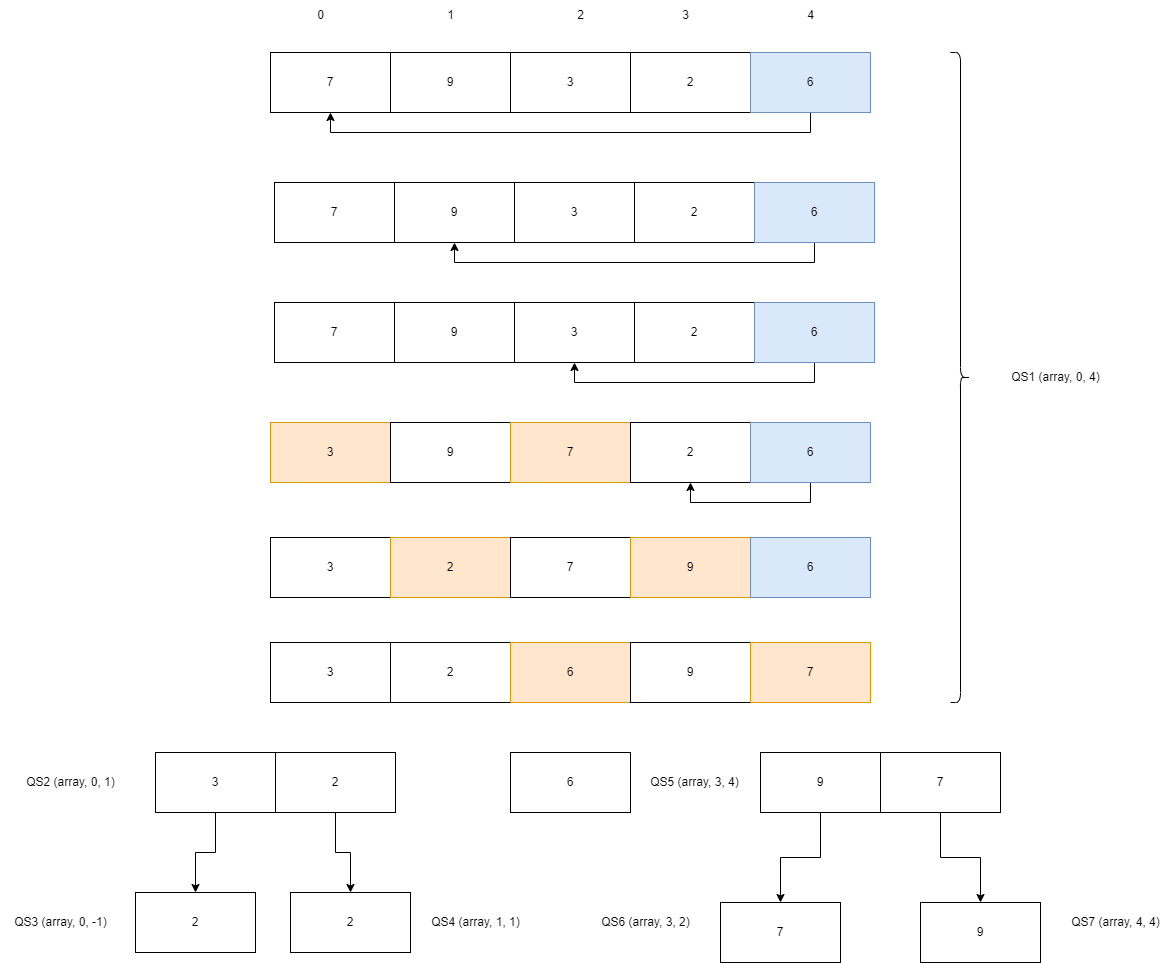

The diagram above was exported from draw.io. Its source (the exported page's mxGraphModel, read from the mxfile embedded in the PNG):
<mxGraphModel dx="976" dy="239" grid="0" gridSize="10" guides="1" tooltips="1" connect="1" arrows="1" fold="1" page="0" pageScale="1" pageWidth="827" pageHeight="1169" math="0" shadow="0">
  <root>
    <mxCell id="0" />
    <mxCell id="1" parent="0" />
    <mxCell id="hFd_jwFlud1gD-1v-g0B-1" value="7" style="rounded=0;whiteSpace=wrap;html=1;" parent="1" vertex="1">
      <mxGeometry x="110" y="100" width="120" height="60" as="geometry" />
    </mxCell>
    <mxCell id="hFd_jwFlud1gD-1v-g0B-2" value="9" style="rounded=0;whiteSpace=wrap;html=1;" parent="1" vertex="1">
      <mxGeometry x="230" y="100" width="120" height="60" as="geometry" />
    </mxCell>
    <mxCell id="hFd_jwFlud1gD-1v-g0B-3" value="3" style="rounded=0;whiteSpace=wrap;html=1;" parent="1" vertex="1">
      <mxGeometry x="350" y="100" width="120" height="60" as="geometry" />
    </mxCell>
    <mxCell id="hFd_jwFlud1gD-1v-g0B-4" value="2" style="rounded=0;whiteSpace=wrap;html=1;" parent="1" vertex="1">
      <mxGeometry x="470" y="100" width="120" height="60" as="geometry" />
    </mxCell>
    <mxCell id="hFd_jwFlud1gD-1v-g0B-8" style="edgeStyle=orthogonalEdgeStyle;rounded=0;orthogonalLoop=1;jettySize=auto;html=1;exitX=0.5;exitY=1;exitDx=0;exitDy=0;entryX=0.5;entryY=1;entryDx=0;entryDy=0;" parent="1" source="hFd_jwFlud1gD-1v-g0B-5" target="hFd_jwFlud1gD-1v-g0B-1" edge="1">
      <mxGeometry relative="1" as="geometry" />
    </mxCell>
    <mxCell id="hFd_jwFlud1gD-1v-g0B-5" value="6" style="rounded=0;whiteSpace=wrap;html=1;fillColor=#dae8fc;strokeColor=#6c8ebf;" parent="1" vertex="1">
      <mxGeometry x="590" y="100" width="120" height="60" as="geometry" />
    </mxCell>
    <mxCell id="hFd_jwFlud1gD-1v-g0B-14" value="7" style="rounded=0;whiteSpace=wrap;html=1;" parent="1" vertex="1">
      <mxGeometry x="114" y="230" width="120" height="60" as="geometry" />
    </mxCell>
    <mxCell id="hFd_jwFlud1gD-1v-g0B-15" value="9" style="rounded=0;whiteSpace=wrap;html=1;" parent="1" vertex="1">
      <mxGeometry x="234" y="230" width="120" height="60" as="geometry" />
    </mxCell>
    <mxCell id="hFd_jwFlud1gD-1v-g0B-16" value="3" style="rounded=0;whiteSpace=wrap;html=1;" parent="1" vertex="1">
      <mxGeometry x="354" y="230" width="120" height="60" as="geometry" />
    </mxCell>
    <mxCell id="hFd_jwFlud1gD-1v-g0B-17" value="2" style="rounded=0;whiteSpace=wrap;html=1;" parent="1" vertex="1">
      <mxGeometry x="474" y="230" width="120" height="60" as="geometry" />
    </mxCell>
    <mxCell id="hFd_jwFlud1gD-1v-g0B-20" style="edgeStyle=orthogonalEdgeStyle;rounded=0;orthogonalLoop=1;jettySize=auto;html=1;exitX=0.5;exitY=1;exitDx=0;exitDy=0;entryX=0.5;entryY=1;entryDx=0;entryDy=0;" parent="1" source="hFd_jwFlud1gD-1v-g0B-19" target="hFd_jwFlud1gD-1v-g0B-15" edge="1">
      <mxGeometry relative="1" as="geometry" />
    </mxCell>
    <mxCell id="hFd_jwFlud1gD-1v-g0B-19" value="6" style="rounded=0;whiteSpace=wrap;html=1;fillColor=#dae8fc;strokeColor=#6c8ebf;" parent="1" vertex="1">
      <mxGeometry x="594" y="230" width="120" height="60" as="geometry" />
    </mxCell>
    <mxCell id="hFd_jwFlud1gD-1v-g0B-21" value="7" style="rounded=0;whiteSpace=wrap;html=1;" parent="1" vertex="1">
      <mxGeometry x="114" y="350" width="120" height="60" as="geometry" />
    </mxCell>
    <mxCell id="hFd_jwFlud1gD-1v-g0B-22" value="9" style="rounded=0;whiteSpace=wrap;html=1;" parent="1" vertex="1">
      <mxGeometry x="234" y="350" width="120" height="60" as="geometry" />
    </mxCell>
    <mxCell id="hFd_jwFlud1gD-1v-g0B-23" value="3" style="rounded=0;whiteSpace=wrap;html=1;" parent="1" vertex="1">
      <mxGeometry x="354" y="350" width="120" height="60" as="geometry" />
    </mxCell>
    <mxCell id="hFd_jwFlud1gD-1v-g0B-24" value="2" style="rounded=0;whiteSpace=wrap;html=1;" parent="1" vertex="1">
      <mxGeometry x="474" y="350" width="120" height="60" as="geometry" />
    </mxCell>
    <mxCell id="hFd_jwFlud1gD-1v-g0B-27" style="edgeStyle=orthogonalEdgeStyle;rounded=0;orthogonalLoop=1;jettySize=auto;html=1;exitX=0.5;exitY=1;exitDx=0;exitDy=0;entryX=0.5;entryY=1;entryDx=0;entryDy=0;" parent="1" source="hFd_jwFlud1gD-1v-g0B-26" target="hFd_jwFlud1gD-1v-g0B-23" edge="1">
      <mxGeometry relative="1" as="geometry" />
    </mxCell>
    <mxCell id="hFd_jwFlud1gD-1v-g0B-26" value="6" style="rounded=0;whiteSpace=wrap;html=1;fillColor=#dae8fc;strokeColor=#6c8ebf;" parent="1" vertex="1">
      <mxGeometry x="594" y="350" width="120" height="60" as="geometry" />
    </mxCell>
    <mxCell id="hFd_jwFlud1gD-1v-g0B-28" value="3" style="rounded=0;whiteSpace=wrap;html=1;fillColor=#ffe6cc;strokeColor=#d79b00;" parent="1" vertex="1">
      <mxGeometry x="110" y="470" width="120" height="60" as="geometry" />
    </mxCell>
    <mxCell id="hFd_jwFlud1gD-1v-g0B-29" value="9" style="rounded=0;whiteSpace=wrap;html=1;" parent="1" vertex="1">
      <mxGeometry x="230" y="470" width="120" height="60" as="geometry" />
    </mxCell>
    <mxCell id="hFd_jwFlud1gD-1v-g0B-30" value="7" style="rounded=0;whiteSpace=wrap;html=1;fillColor=#ffe6cc;strokeColor=#d79b00;" parent="1" vertex="1">
      <mxGeometry x="350" y="470" width="120" height="60" as="geometry" />
    </mxCell>
    <mxCell id="hFd_jwFlud1gD-1v-g0B-31" value="2" style="rounded=0;whiteSpace=wrap;html=1;" parent="1" vertex="1">
      <mxGeometry x="470" y="470" width="120" height="60" as="geometry" />
    </mxCell>
    <mxCell id="hFd_jwFlud1gD-1v-g0B-34" style="edgeStyle=orthogonalEdgeStyle;rounded=0;orthogonalLoop=1;jettySize=auto;html=1;exitX=0.5;exitY=1;exitDx=0;exitDy=0;entryX=0.5;entryY=1;entryDx=0;entryDy=0;" parent="1" source="hFd_jwFlud1gD-1v-g0B-33" target="hFd_jwFlud1gD-1v-g0B-31" edge="1">
      <mxGeometry relative="1" as="geometry" />
    </mxCell>
    <mxCell id="hFd_jwFlud1gD-1v-g0B-33" value="6" style="rounded=0;whiteSpace=wrap;html=1;fillColor=#dae8fc;strokeColor=#6c8ebf;" parent="1" vertex="1">
      <mxGeometry x="590" y="470" width="120" height="60" as="geometry" />
    </mxCell>
    <mxCell id="hFd_jwFlud1gD-1v-g0B-35" value="3" style="rounded=0;whiteSpace=wrap;html=1;" parent="1" vertex="1">
      <mxGeometry x="110" y="585" width="120" height="60" as="geometry" />
    </mxCell>
    <mxCell id="hFd_jwFlud1gD-1v-g0B-36" value="2" style="rounded=0;whiteSpace=wrap;html=1;fillColor=#ffe6cc;strokeColor=#d79b00;" parent="1" vertex="1">
      <mxGeometry x="230" y="585" width="120" height="60" as="geometry" />
    </mxCell>
    <mxCell id="hFd_jwFlud1gD-1v-g0B-37" value="7" style="rounded=0;whiteSpace=wrap;html=1;" parent="1" vertex="1">
      <mxGeometry x="350" y="585" width="120" height="60" as="geometry" />
    </mxCell>
    <mxCell id="hFd_jwFlud1gD-1v-g0B-38" value="9" style="rounded=0;whiteSpace=wrap;html=1;fillColor=#ffe6cc;strokeColor=#d79b00;" parent="1" vertex="1">
      <mxGeometry x="470" y="585" width="120" height="60" as="geometry" />
    </mxCell>
    <mxCell id="hFd_jwFlud1gD-1v-g0B-40" value="6" style="rounded=0;whiteSpace=wrap;html=1;fillColor=#dae8fc;strokeColor=#6c8ebf;" parent="1" vertex="1">
      <mxGeometry x="590" y="585" width="120" height="60" as="geometry" />
    </mxCell>
    <mxCell id="hFd_jwFlud1gD-1v-g0B-41" value="3" style="rounded=0;whiteSpace=wrap;html=1;" parent="1" vertex="1">
      <mxGeometry x="110" y="690" width="120" height="60" as="geometry" />
    </mxCell>
    <mxCell id="hFd_jwFlud1gD-1v-g0B-42" value="2" style="rounded=0;whiteSpace=wrap;html=1;" parent="1" vertex="1">
      <mxGeometry x="230" y="690" width="120" height="60" as="geometry" />
    </mxCell>
    <mxCell id="hFd_jwFlud1gD-1v-g0B-43" value="6" style="rounded=0;whiteSpace=wrap;html=1;fillColor=#ffe6cc;strokeColor=#d79b00;" parent="1" vertex="1">
      <mxGeometry x="350" y="690" width="120" height="60" as="geometry" />
    </mxCell>
    <mxCell id="hFd_jwFlud1gD-1v-g0B-44" value="9" style="rounded=0;whiteSpace=wrap;html=1;" parent="1" vertex="1">
      <mxGeometry x="470" y="690" width="120" height="60" as="geometry" />
    </mxCell>
    <mxCell id="hFd_jwFlud1gD-1v-g0B-45" value="7" style="rounded=0;whiteSpace=wrap;html=1;fillColor=#ffe6cc;strokeColor=#d79b00;" parent="1" vertex="1">
      <mxGeometry x="590" y="690" width="120" height="60" as="geometry" />
    </mxCell>
    <mxCell id="hFd_jwFlud1gD-1v-g0B-61" style="edgeStyle=orthogonalEdgeStyle;rounded=0;orthogonalLoop=1;jettySize=auto;html=1;exitX=0.5;exitY=1;exitDx=0;exitDy=0;" parent="1" source="hFd_jwFlud1gD-1v-g0B-46" target="hFd_jwFlud1gD-1v-g0B-59" edge="1">
      <mxGeometry relative="1" as="geometry" />
    </mxCell>
    <mxCell id="hFd_jwFlud1gD-1v-g0B-46" value="3" style="rounded=0;whiteSpace=wrap;html=1;" parent="1" vertex="1">
      <mxGeometry x="-5" y="800" width="120" height="60" as="geometry" />
    </mxCell>
    <mxCell id="hFd_jwFlud1gD-1v-g0B-62" style="edgeStyle=orthogonalEdgeStyle;rounded=0;orthogonalLoop=1;jettySize=auto;html=1;exitX=0.5;exitY=1;exitDx=0;exitDy=0;entryX=0.5;entryY=0;entryDx=0;entryDy=0;" parent="1" source="hFd_jwFlud1gD-1v-g0B-47" target="hFd_jwFlud1gD-1v-g0B-60" edge="1">
      <mxGeometry relative="1" as="geometry" />
    </mxCell>
    <mxCell id="hFd_jwFlud1gD-1v-g0B-47" value="2" style="rounded=0;whiteSpace=wrap;html=1;" parent="1" vertex="1">
      <mxGeometry x="115" y="800" width="120" height="60" as="geometry" />
    </mxCell>
    <mxCell id="hFd_jwFlud1gD-1v-g0B-48" value="6" style="rounded=0;whiteSpace=wrap;html=1;" parent="1" vertex="1">
      <mxGeometry x="350" y="800" width="120" height="60" as="geometry" />
    </mxCell>
    <mxCell id="hFd_jwFlud1gD-1v-g0B-68" style="edgeStyle=orthogonalEdgeStyle;rounded=0;orthogonalLoop=1;jettySize=auto;html=1;exitX=0.5;exitY=1;exitDx=0;exitDy=0;entryX=0.5;entryY=0;entryDx=0;entryDy=0;" parent="1" source="hFd_jwFlud1gD-1v-g0B-49" target="hFd_jwFlud1gD-1v-g0B-67" edge="1">
      <mxGeometry relative="1" as="geometry" />
    </mxCell>
    <mxCell id="hFd_jwFlud1gD-1v-g0B-49" value="9" style="rounded=0;whiteSpace=wrap;html=1;" parent="1" vertex="1">
      <mxGeometry x="600" y="800" width="120" height="60" as="geometry" />
    </mxCell>
    <mxCell id="hFd_jwFlud1gD-1v-g0B-70" style="edgeStyle=orthogonalEdgeStyle;rounded=0;orthogonalLoop=1;jettySize=auto;html=1;exitX=0.5;exitY=1;exitDx=0;exitDy=0;entryX=0.5;entryY=0;entryDx=0;entryDy=0;" parent="1" source="hFd_jwFlud1gD-1v-g0B-50" target="hFd_jwFlud1gD-1v-g0B-69" edge="1">
      <mxGeometry relative="1" as="geometry" />
    </mxCell>
    <mxCell id="hFd_jwFlud1gD-1v-g0B-50" value="7" style="rounded=0;whiteSpace=wrap;html=1;" parent="1" vertex="1">
      <mxGeometry x="720" y="800" width="120" height="60" as="geometry" />
    </mxCell>
    <mxCell id="hFd_jwFlud1gD-1v-g0B-51" value="" style="shape=curlyBracket;whiteSpace=wrap;html=1;rounded=1;flipH=1;labelPosition=right;verticalLabelPosition=middle;align=left;verticalAlign=middle;" parent="1" vertex="1">
      <mxGeometry x="790" y="100" width="20" height="650" as="geometry" />
    </mxCell>
    <mxCell id="hFd_jwFlud1gD-1v-g0B-52" value="QS1 (array, 0, 4)" style="text;html=1;align=center;verticalAlign=middle;resizable=0;points=[];autosize=1;strokeColor=none;fillColor=none;" parent="1" vertex="1">
      <mxGeometry x="840" y="410" width="110" height="30" as="geometry" />
    </mxCell>
    <mxCell id="hFd_jwFlud1gD-1v-g0B-53" value="0" style="text;html=1;align=center;verticalAlign=middle;resizable=0;points=[];autosize=1;strokeColor=none;fillColor=none;" parent="1" vertex="1">
      <mxGeometry x="145" y="48" width="30" height="30" as="geometry" />
    </mxCell>
    <mxCell id="hFd_jwFlud1gD-1v-g0B-54" value="1" style="text;html=1;align=center;verticalAlign=middle;resizable=0;points=[];autosize=1;strokeColor=none;fillColor=none;" parent="1" vertex="1">
      <mxGeometry x="275" y="48" width="30" height="30" as="geometry" />
    </mxCell>
    <mxCell id="hFd_jwFlud1gD-1v-g0B-55" value="2" style="text;html=1;align=center;verticalAlign=middle;resizable=0;points=[];autosize=1;strokeColor=none;fillColor=none;" parent="1" vertex="1">
      <mxGeometry x="405" y="48" width="30" height="30" as="geometry" />
    </mxCell>
    <mxCell id="hFd_jwFlud1gD-1v-g0B-56" value="3" style="text;html=1;align=center;verticalAlign=middle;resizable=0;points=[];autosize=1;strokeColor=none;fillColor=none;" parent="1" vertex="1">
      <mxGeometry x="510" y="48" width="30" height="30" as="geometry" />
    </mxCell>
    <mxCell id="hFd_jwFlud1gD-1v-g0B-57" value="4" style="text;html=1;align=center;verticalAlign=middle;resizable=0;points=[];autosize=1;strokeColor=none;fillColor=none;" parent="1" vertex="1">
      <mxGeometry x="635" y="48" width="30" height="30" as="geometry" />
    </mxCell>
    <mxCell id="hFd_jwFlud1gD-1v-g0B-58" value="QS2 (array, 0, 1)" style="text;html=1;align=center;verticalAlign=middle;resizable=0;points=[];autosize=1;strokeColor=none;fillColor=none;" parent="1" vertex="1">
      <mxGeometry x="-145" y="815" width="110" height="30" as="geometry" />
    </mxCell>
    <mxCell id="hFd_jwFlud1gD-1v-g0B-59" value="2" style="rounded=0;whiteSpace=wrap;html=1;" parent="1" vertex="1">
      <mxGeometry x="-25" y="940" width="120" height="60" as="geometry" />
    </mxCell>
    <mxCell id="hFd_jwFlud1gD-1v-g0B-60" value="2" style="rounded=0;whiteSpace=wrap;html=1;" parent="1" vertex="1">
      <mxGeometry x="130" y="940" width="120" height="60" as="geometry" />
    </mxCell>
    <mxCell id="hFd_jwFlud1gD-1v-g0B-63" value="QS3 (array, 0, -1)" style="text;html=1;align=center;verticalAlign=middle;resizable=0;points=[];autosize=1;strokeColor=none;fillColor=none;" parent="1" vertex="1">
      <mxGeometry x="-160" y="955" width="120" height="30" as="geometry" />
    </mxCell>
    <mxCell id="hFd_jwFlud1gD-1v-g0B-64" value="QS4 (array, 1, 1)" style="text;html=1;align=center;verticalAlign=middle;resizable=0;points=[];autosize=1;strokeColor=none;fillColor=none;" parent="1" vertex="1">
      <mxGeometry x="260" y="955" width="110" height="30" as="geometry" />
    </mxCell>
    <mxCell id="hFd_jwFlud1gD-1v-g0B-65" value="QS5 (array, 3, 4)" style="text;html=1;align=center;verticalAlign=middle;resizable=0;points=[];autosize=1;strokeColor=none;fillColor=none;" parent="1" vertex="1">
      <mxGeometry x="479" y="815" width="110" height="30" as="geometry" />
    </mxCell>
    <mxCell id="hFd_jwFlud1gD-1v-g0B-67" value="7" style="rounded=0;whiteSpace=wrap;html=1;" parent="1" vertex="1">
      <mxGeometry x="560" y="950" width="120" height="60" as="geometry" />
    </mxCell>
    <mxCell id="hFd_jwFlud1gD-1v-g0B-69" value="9" style="rounded=0;whiteSpace=wrap;html=1;" parent="1" vertex="1">
      <mxGeometry x="760" y="950" width="120" height="60" as="geometry" />
    </mxCell>
    <mxCell id="hFd_jwFlud1gD-1v-g0B-71" value="QS6 (array, 3, 2)" style="text;html=1;align=center;verticalAlign=middle;resizable=0;points=[];autosize=1;strokeColor=none;fillColor=none;" parent="1" vertex="1">
      <mxGeometry x="430" y="955" width="110" height="30" as="geometry" />
    </mxCell>
    <mxCell id="hFd_jwFlud1gD-1v-g0B-72" value="QS7 (array, 4, 4)" style="text;html=1;align=center;verticalAlign=middle;resizable=0;points=[];autosize=1;strokeColor=none;fillColor=none;" parent="1" vertex="1">
      <mxGeometry x="900" y="955" width="110" height="30" as="geometry" />
    </mxCell>
  </root>
</mxGraphModel>